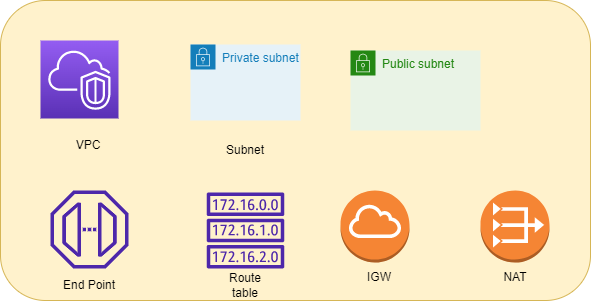

The diagram above was exported from draw.io. Its source (the exported page's mxGraphModel, read from the mxfile embedded in the PNG):
<mxGraphModel dx="1422" dy="794" grid="1" gridSize="10" guides="1" tooltips="1" connect="1" arrows="1" fold="1" page="1" pageScale="1" pageWidth="850" pageHeight="1100" math="0" shadow="0">
  <root>
    <mxCell id="0" />
    <mxCell id="1" parent="0" />
    <mxCell id="AWs4XRXO-l9HVJqNKBCu-1" value="" style="rounded=1;whiteSpace=wrap;html=1;fillColor=#fff2cc;strokeColor=#d6b656;" vertex="1" parent="1">
      <mxGeometry x="170" y="160" width="590" height="300" as="geometry" />
    </mxCell>
    <mxCell id="AWs4XRXO-l9HVJqNKBCu-2" value="" style="sketch=0;points=[[0,0,0],[0.25,0,0],[0.5,0,0],[0.75,0,0],[1,0,0],[0,1,0],[0.25,1,0],[0.5,1,0],[0.75,1,0],[1,1,0],[0,0.25,0],[0,0.5,0],[0,0.75,0],[1,0.25,0],[1,0.5,0],[1,0.75,0]];outlineConnect=0;fontColor=#232F3E;gradientColor=#945DF2;gradientDirection=north;fillColor=#5A30B5;strokeColor=#ffffff;dashed=0;verticalLabelPosition=bottom;verticalAlign=top;align=center;html=1;fontSize=12;fontStyle=0;aspect=fixed;shape=mxgraph.aws4.resourceIcon;resIcon=mxgraph.aws4.vpc;" vertex="1" parent="1">
      <mxGeometry x="210" y="200" width="78" height="78" as="geometry" />
    </mxCell>
    <mxCell id="AWs4XRXO-l9HVJqNKBCu-3" value="Private subnet" style="points=[[0,0],[0.25,0],[0.5,0],[0.75,0],[1,0],[1,0.25],[1,0.5],[1,0.75],[1,1],[0.75,1],[0.5,1],[0.25,1],[0,1],[0,0.75],[0,0.5],[0,0.25]];outlineConnect=0;gradientColor=none;html=1;whiteSpace=wrap;fontSize=12;fontStyle=0;container=1;pointerEvents=0;collapsible=0;recursiveResize=0;shape=mxgraph.aws4.group;grIcon=mxgraph.aws4.group_security_group;grStroke=0;strokeColor=#147EBA;fillColor=#E6F2F8;verticalAlign=top;align=left;spacingLeft=30;fontColor=#147EBA;dashed=0;" vertex="1" parent="1">
      <mxGeometry x="360" y="204" width="110" height="76" as="geometry" />
    </mxCell>
    <mxCell id="AWs4XRXO-l9HVJqNKBCu-4" value="Public subnet" style="points=[[0,0],[0.25,0],[0.5,0],[0.75,0],[1,0],[1,0.25],[1,0.5],[1,0.75],[1,1],[0.75,1],[0.5,1],[0.25,1],[0,1],[0,0.75],[0,0.5],[0,0.25]];outlineConnect=0;gradientColor=none;html=1;whiteSpace=wrap;fontSize=12;fontStyle=0;container=1;pointerEvents=0;collapsible=0;recursiveResize=0;shape=mxgraph.aws4.group;grIcon=mxgraph.aws4.group_security_group;grStroke=0;strokeColor=#248814;fillColor=#E9F3E6;verticalAlign=top;align=left;spacingLeft=30;fontColor=#248814;dashed=0;" vertex="1" parent="1">
      <mxGeometry x="520" y="210" width="130" height="80" as="geometry" />
    </mxCell>
    <mxCell id="AWs4XRXO-l9HVJqNKBCu-5" value="" style="sketch=0;outlineConnect=0;fontColor=#232F3E;gradientColor=none;fillColor=#4D27AA;strokeColor=none;dashed=0;verticalLabelPosition=bottom;verticalAlign=top;align=center;html=1;fontSize=12;fontStyle=0;aspect=fixed;pointerEvents=1;shape=mxgraph.aws4.endpoint;" vertex="1" parent="1">
      <mxGeometry x="220" y="350" width="78" height="78" as="geometry" />
    </mxCell>
    <mxCell id="AWs4XRXO-l9HVJqNKBCu-6" value="" style="sketch=0;outlineConnect=0;fontColor=#232F3E;gradientColor=none;fillColor=#4D27AA;strokeColor=none;dashed=0;verticalLabelPosition=bottom;verticalAlign=top;align=center;html=1;fontSize=12;fontStyle=0;aspect=fixed;pointerEvents=1;shape=mxgraph.aws4.route_table;" vertex="1" parent="1">
      <mxGeometry x="376" y="352" width="78" height="76" as="geometry" />
    </mxCell>
    <mxCell id="AWs4XRXO-l9HVJqNKBCu-7" value="" style="outlineConnect=0;dashed=0;verticalLabelPosition=bottom;verticalAlign=top;align=center;html=1;shape=mxgraph.aws3.internet_gateway;fillColor=#F58534;gradientColor=none;" vertex="1" parent="1">
      <mxGeometry x="510" y="350" width="69" height="72" as="geometry" />
    </mxCell>
    <mxCell id="AWs4XRXO-l9HVJqNKBCu-8" value="" style="outlineConnect=0;dashed=0;verticalLabelPosition=bottom;verticalAlign=top;align=center;html=1;shape=mxgraph.aws3.vpc_nat_gateway;fillColor=#F58534;gradientColor=none;" vertex="1" parent="1">
      <mxGeometry x="650" y="350" width="69" height="72" as="geometry" />
    </mxCell>
    <mxCell id="AWs4XRXO-l9HVJqNKBCu-9" value="VPC" style="text;html=1;strokeColor=none;fillColor=none;align=center;verticalAlign=middle;whiteSpace=wrap;rounded=0;" vertex="1" parent="1">
      <mxGeometry x="228" y="290" width="60" height="30" as="geometry" />
    </mxCell>
    <mxCell id="AWs4XRXO-l9HVJqNKBCu-10" value="Subnet" style="text;html=1;strokeColor=none;fillColor=none;align=center;verticalAlign=middle;whiteSpace=wrap;rounded=0;" vertex="1" parent="1">
      <mxGeometry x="385" y="295" width="60" height="30" as="geometry" />
    </mxCell>
    <mxCell id="AWs4XRXO-l9HVJqNKBCu-12" value="End Point" style="text;html=1;strokeColor=none;fillColor=none;align=center;verticalAlign=middle;whiteSpace=wrap;rounded=0;" vertex="1" parent="1">
      <mxGeometry x="229" y="430" width="60" height="30" as="geometry" />
    </mxCell>
    <mxCell id="AWs4XRXO-l9HVJqNKBCu-13" value="Route table" style="text;html=1;strokeColor=none;fillColor=none;align=center;verticalAlign=middle;whiteSpace=wrap;rounded=0;" vertex="1" parent="1">
      <mxGeometry x="385" y="430" width="60" height="30" as="geometry" />
    </mxCell>
    <mxCell id="AWs4XRXO-l9HVJqNKBCu-14" value="IGW" style="text;html=1;strokeColor=none;fillColor=none;align=center;verticalAlign=middle;whiteSpace=wrap;rounded=0;" vertex="1" parent="1">
      <mxGeometry x="519" y="422" width="60" height="30" as="geometry" />
    </mxCell>
    <mxCell id="AWs4XRXO-l9HVJqNKBCu-15" value="NAT" style="text;html=1;strokeColor=none;fillColor=none;align=center;verticalAlign=middle;whiteSpace=wrap;rounded=0;" vertex="1" parent="1">
      <mxGeometry x="655" y="422" width="60" height="30" as="geometry" />
    </mxCell>
  </root>
</mxGraphModel>